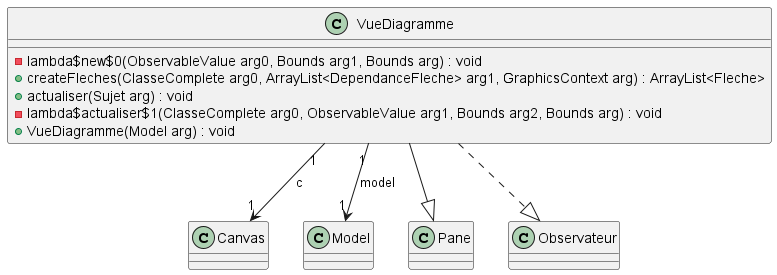

The diagram above was rendered by PlantUML. Its source (embedded in the PNG):
@startuml 
class VueDiagramme{
- lambda$new$0(ObservableValue arg0, Bounds arg1, Bounds arg) : void
+ createFleches(ClasseComplete arg0, ArrayList<DependanceFleche> arg1, GraphicsContext arg) : ArrayList<Fleche>
+ actualiser(Sujet arg) : void
- lambda$actualiser$1(ClasseComplete arg0, ObservableValue arg1, Bounds arg2, Bounds arg) : void
+ VueDiagramme(Model arg) : void
}
VueDiagramme"1" --> "1"Canvas : c
VueDiagramme"1" --> "1"Model : model
VueDiagramme --|> Pane
VueDiagramme ..|> Observateur
@enduml